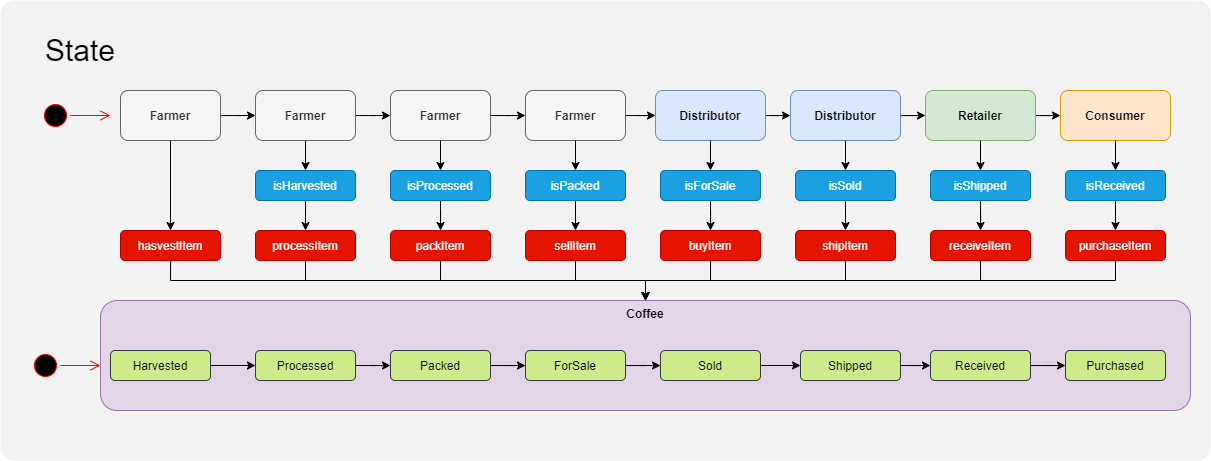

The diagram above was exported from draw.io. Its source (the exported page's mxGraphModel, read from the mxfile embedded in the PNG):
<mxGraphModel dx="1237" dy="1568" grid="1" gridSize="10" guides="1" tooltips="1" connect="1" arrows="1" fold="1" page="1" pageScale="1" pageWidth="1100" pageHeight="850" background="none" math="0" shadow="0">
  <root>
    <mxCell id="0" />
    <mxCell id="1" parent="0" />
    <mxCell id="hE92FMJN_gFbb0_cUJxr-25" value="" style="rounded=1;whiteSpace=wrap;html=1;arcSize=3;fillColor=#F2F2F2;strokeColor=none;" parent="1" vertex="1">
      <mxGeometry x="60" y="-80" width="1210" height="460" as="geometry" />
    </mxCell>
    <mxCell id="fNpMyZP7qU9B1tBTsjrY-53" value="" style="edgeStyle=orthogonalEdgeStyle;rounded=0;orthogonalLoop=1;jettySize=auto;html=1;" edge="1" parent="1" source="hE92FMJN_gFbb0_cUJxr-2" target="fNpMyZP7qU9B1tBTsjrY-46">
      <mxGeometry relative="1" as="geometry" />
    </mxCell>
    <mxCell id="fNpMyZP7qU9B1tBTsjrY-90" style="edgeStyle=orthogonalEdgeStyle;rounded=0;orthogonalLoop=1;jettySize=auto;html=1;entryX=0.5;entryY=0;entryDx=0;entryDy=0;" edge="1" parent="1" source="hE92FMJN_gFbb0_cUJxr-2" target="fNpMyZP7qU9B1tBTsjrY-89">
      <mxGeometry relative="1" as="geometry" />
    </mxCell>
    <mxCell id="hE92FMJN_gFbb0_cUJxr-2" value="Farmer" style="rounded=1;whiteSpace=wrap;html=1;fillColor=#f5f5f5;strokeColor=#666666;fontColor=#333333;fontStyle=1" parent="1" vertex="1">
      <mxGeometry x="180" y="10" width="100" height="50" as="geometry" />
    </mxCell>
    <mxCell id="hE92FMJN_gFbb0_cUJxr-26" value="&lt;font style=&quot;font-size: 30px&quot;&gt;State&lt;/font&gt;" style="text;html=1;strokeColor=none;fillColor=none;align=center;verticalAlign=middle;whiteSpace=wrap;rounded=0;" parent="1" vertex="1">
      <mxGeometry x="120" y="-40" width="40" height="20" as="geometry" />
    </mxCell>
    <mxCell id="fNpMyZP7qU9B1tBTsjrY-1" value="Coffee" style="rounded=1;whiteSpace=wrap;html=1;fillColor=#e1d5e7;strokeColor=#9673a6;fontStyle=1;verticalAlign=top;" vertex="1" parent="1">
      <mxGeometry x="160" y="220" width="1090" height="110" as="geometry" />
    </mxCell>
    <mxCell id="fNpMyZP7qU9B1tBTsjrY-44" value="" style="ellipse;html=1;shape=startState;fillColor=#000000;strokeColor=#ff0000;" vertex="1" parent="1">
      <mxGeometry x="100" y="20" width="30" height="30" as="geometry" />
    </mxCell>
    <mxCell id="fNpMyZP7qU9B1tBTsjrY-45" value="" style="edgeStyle=orthogonalEdgeStyle;html=1;verticalAlign=bottom;endArrow=open;endSize=8;strokeColor=#ff0000;" edge="1" source="fNpMyZP7qU9B1tBTsjrY-44" parent="1">
      <mxGeometry relative="1" as="geometry">
        <mxPoint x="170" y="35" as="targetPoint" />
      </mxGeometry>
    </mxCell>
    <mxCell id="fNpMyZP7qU9B1tBTsjrY-54" value="" style="edgeStyle=orthogonalEdgeStyle;rounded=0;orthogonalLoop=1;jettySize=auto;html=1;" edge="1" parent="1" source="fNpMyZP7qU9B1tBTsjrY-46" target="fNpMyZP7qU9B1tBTsjrY-47">
      <mxGeometry relative="1" as="geometry" />
    </mxCell>
    <mxCell id="fNpMyZP7qU9B1tBTsjrY-63" style="edgeStyle=orthogonalEdgeStyle;rounded=0;orthogonalLoop=1;jettySize=auto;html=1;entryX=0.5;entryY=0;entryDx=0;entryDy=0;" edge="1" parent="1" source="fNpMyZP7qU9B1tBTsjrY-46" target="fNpMyZP7qU9B1tBTsjrY-60">
      <mxGeometry relative="1" as="geometry" />
    </mxCell>
    <mxCell id="fNpMyZP7qU9B1tBTsjrY-46" value="Farmer" style="rounded=1;whiteSpace=wrap;html=1;fillColor=#f5f5f5;strokeColor=#666666;fontColor=#333333;fontStyle=1" vertex="1" parent="1">
      <mxGeometry x="315" y="10" width="100" height="50" as="geometry" />
    </mxCell>
    <mxCell id="fNpMyZP7qU9B1tBTsjrY-55" value="" style="edgeStyle=orthogonalEdgeStyle;rounded=0;orthogonalLoop=1;jettySize=auto;html=1;" edge="1" parent="1" source="fNpMyZP7qU9B1tBTsjrY-47" target="fNpMyZP7qU9B1tBTsjrY-48">
      <mxGeometry relative="1" as="geometry" />
    </mxCell>
    <mxCell id="fNpMyZP7qU9B1tBTsjrY-47" value="Farmer" style="rounded=1;whiteSpace=wrap;html=1;fillColor=#f5f5f5;strokeColor=#666666;fontColor=#333333;fontStyle=1" vertex="1" parent="1">
      <mxGeometry x="450" y="10" width="100" height="50" as="geometry" />
    </mxCell>
    <mxCell id="fNpMyZP7qU9B1tBTsjrY-56" value="" style="edgeStyle=orthogonalEdgeStyle;rounded=0;orthogonalLoop=1;jettySize=auto;html=1;" edge="1" parent="1" source="fNpMyZP7qU9B1tBTsjrY-48" target="fNpMyZP7qU9B1tBTsjrY-49">
      <mxGeometry relative="1" as="geometry" />
    </mxCell>
    <mxCell id="fNpMyZP7qU9B1tBTsjrY-48" value="Farmer" style="rounded=1;whiteSpace=wrap;html=1;fillColor=#f5f5f5;strokeColor=#666666;fontColor=#333333;fontStyle=1" vertex="1" parent="1">
      <mxGeometry x="585" y="10" width="100" height="50" as="geometry" />
    </mxCell>
    <mxCell id="fNpMyZP7qU9B1tBTsjrY-57" value="" style="edgeStyle=orthogonalEdgeStyle;rounded=0;orthogonalLoop=1;jettySize=auto;html=1;" edge="1" parent="1" source="fNpMyZP7qU9B1tBTsjrY-49" target="fNpMyZP7qU9B1tBTsjrY-50">
      <mxGeometry relative="1" as="geometry" />
    </mxCell>
    <mxCell id="fNpMyZP7qU9B1tBTsjrY-49" value="Distributor" style="rounded=1;whiteSpace=wrap;html=1;fillColor=#dae8fc;strokeColor=#6c8ebf;fontStyle=1" vertex="1" parent="1">
      <mxGeometry x="715" y="10" width="110" height="50" as="geometry" />
    </mxCell>
    <mxCell id="fNpMyZP7qU9B1tBTsjrY-58" value="" style="edgeStyle=orthogonalEdgeStyle;rounded=0;orthogonalLoop=1;jettySize=auto;html=1;" edge="1" parent="1" source="fNpMyZP7qU9B1tBTsjrY-50" target="fNpMyZP7qU9B1tBTsjrY-51">
      <mxGeometry relative="1" as="geometry" />
    </mxCell>
    <mxCell id="fNpMyZP7qU9B1tBTsjrY-50" value="Distributor" style="rounded=1;whiteSpace=wrap;html=1;fillColor=#dae8fc;strokeColor=#6c8ebf;fontStyle=1" vertex="1" parent="1">
      <mxGeometry x="850" y="10" width="110" height="50" as="geometry" />
    </mxCell>
    <mxCell id="fNpMyZP7qU9B1tBTsjrY-59" value="" style="edgeStyle=orthogonalEdgeStyle;rounded=0;orthogonalLoop=1;jettySize=auto;html=1;" edge="1" parent="1" source="fNpMyZP7qU9B1tBTsjrY-51" target="fNpMyZP7qU9B1tBTsjrY-52">
      <mxGeometry relative="1" as="geometry" />
    </mxCell>
    <mxCell id="fNpMyZP7qU9B1tBTsjrY-51" value="Retailer" style="rounded=1;whiteSpace=wrap;html=1;fillColor=#d5e8d4;strokeColor=#82b366;fontStyle=1" vertex="1" parent="1">
      <mxGeometry x="985" y="10" width="110" height="50" as="geometry" />
    </mxCell>
    <mxCell id="fNpMyZP7qU9B1tBTsjrY-52" value="Consumer" style="rounded=1;whiteSpace=wrap;html=1;fillColor=#ffe6cc;strokeColor=#d79b00;fontStyle=1" vertex="1" parent="1">
      <mxGeometry x="1120" y="10" width="110" height="50" as="geometry" />
    </mxCell>
    <mxCell id="fNpMyZP7qU9B1tBTsjrY-64" value="" style="edgeStyle=orthogonalEdgeStyle;rounded=0;orthogonalLoop=1;jettySize=auto;html=1;" edge="1" parent="1" source="fNpMyZP7qU9B1tBTsjrY-60" target="fNpMyZP7qU9B1tBTsjrY-61">
      <mxGeometry relative="1" as="geometry" />
    </mxCell>
    <mxCell id="fNpMyZP7qU9B1tBTsjrY-60" value="isHarvested" style="rounded=1;whiteSpace=wrap;html=1;fillColor=#1ba1e2;strokeColor=#006EAF;fontColor=#ffffff;" vertex="1" parent="1">
      <mxGeometry x="315" y="90" width="100" height="30" as="geometry" />
    </mxCell>
    <mxCell id="fNpMyZP7qU9B1tBTsjrY-92" value="" style="edgeStyle=orthogonalEdgeStyle;rounded=0;orthogonalLoop=1;jettySize=auto;html=1;" edge="1" parent="1" source="fNpMyZP7qU9B1tBTsjrY-61" target="fNpMyZP7qU9B1tBTsjrY-1">
      <mxGeometry relative="1" as="geometry" />
    </mxCell>
    <mxCell id="fNpMyZP7qU9B1tBTsjrY-61" value="processItem" style="rounded=1;whiteSpace=wrap;html=1;fillColor=#e51400;strokeColor=#B20000;fontColor=#ffffff;" vertex="1" parent="1">
      <mxGeometry x="315" y="150" width="100" height="30" as="geometry" />
    </mxCell>
    <mxCell id="fNpMyZP7qU9B1tBTsjrY-65" style="edgeStyle=orthogonalEdgeStyle;rounded=0;orthogonalLoop=1;jettySize=auto;html=1;entryX=0.5;entryY=0;entryDx=0;entryDy=0;" edge="1" parent="1" target="fNpMyZP7qU9B1tBTsjrY-67">
      <mxGeometry relative="1" as="geometry">
        <mxPoint x="500" y="60" as="sourcePoint" />
      </mxGeometry>
    </mxCell>
    <mxCell id="fNpMyZP7qU9B1tBTsjrY-66" value="" style="edgeStyle=orthogonalEdgeStyle;rounded=0;orthogonalLoop=1;jettySize=auto;html=1;" edge="1" parent="1" source="fNpMyZP7qU9B1tBTsjrY-67" target="fNpMyZP7qU9B1tBTsjrY-68">
      <mxGeometry relative="1" as="geometry" />
    </mxCell>
    <mxCell id="fNpMyZP7qU9B1tBTsjrY-67" value="isProcessed" style="rounded=1;whiteSpace=wrap;html=1;fillColor=#1ba1e2;strokeColor=#006EAF;fontColor=#ffffff;" vertex="1" parent="1">
      <mxGeometry x="450" y="90" width="100" height="30" as="geometry" />
    </mxCell>
    <mxCell id="fNpMyZP7qU9B1tBTsjrY-93" value="" style="edgeStyle=orthogonalEdgeStyle;rounded=0;orthogonalLoop=1;jettySize=auto;html=1;" edge="1" parent="1" source="fNpMyZP7qU9B1tBTsjrY-68" target="fNpMyZP7qU9B1tBTsjrY-1">
      <mxGeometry relative="1" as="geometry" />
    </mxCell>
    <mxCell id="fNpMyZP7qU9B1tBTsjrY-68" value="packItem" style="rounded=1;whiteSpace=wrap;html=1;fillColor=#e51400;strokeColor=#B20000;fontColor=#ffffff;" vertex="1" parent="1">
      <mxGeometry x="450" y="150" width="100" height="30" as="geometry" />
    </mxCell>
    <mxCell id="fNpMyZP7qU9B1tBTsjrY-69" style="edgeStyle=orthogonalEdgeStyle;rounded=0;orthogonalLoop=1;jettySize=auto;html=1;entryX=0.5;entryY=0;entryDx=0;entryDy=0;" edge="1" parent="1" target="fNpMyZP7qU9B1tBTsjrY-71">
      <mxGeometry relative="1" as="geometry">
        <mxPoint x="635.0000000000002" y="60" as="sourcePoint" />
      </mxGeometry>
    </mxCell>
    <mxCell id="fNpMyZP7qU9B1tBTsjrY-70" value="" style="edgeStyle=orthogonalEdgeStyle;rounded=0;orthogonalLoop=1;jettySize=auto;html=1;" edge="1" parent="1" source="fNpMyZP7qU9B1tBTsjrY-71" target="fNpMyZP7qU9B1tBTsjrY-72">
      <mxGeometry relative="1" as="geometry" />
    </mxCell>
    <mxCell id="fNpMyZP7qU9B1tBTsjrY-71" value="isPacked" style="rounded=1;whiteSpace=wrap;html=1;fillColor=#1ba1e2;strokeColor=#006EAF;fontColor=#ffffff;" vertex="1" parent="1">
      <mxGeometry x="585" y="90" width="100" height="30" as="geometry" />
    </mxCell>
    <mxCell id="fNpMyZP7qU9B1tBTsjrY-94" value="" style="edgeStyle=orthogonalEdgeStyle;rounded=0;orthogonalLoop=1;jettySize=auto;html=1;" edge="1" parent="1" source="fNpMyZP7qU9B1tBTsjrY-72" target="fNpMyZP7qU9B1tBTsjrY-1">
      <mxGeometry relative="1" as="geometry" />
    </mxCell>
    <mxCell id="fNpMyZP7qU9B1tBTsjrY-72" value="sellItem" style="rounded=1;whiteSpace=wrap;html=1;fillColor=#e51400;strokeColor=#B20000;fontColor=#ffffff;" vertex="1" parent="1">
      <mxGeometry x="585" y="150" width="100" height="30" as="geometry" />
    </mxCell>
    <mxCell id="fNpMyZP7qU9B1tBTsjrY-73" style="edgeStyle=orthogonalEdgeStyle;rounded=0;orthogonalLoop=1;jettySize=auto;html=1;entryX=0.5;entryY=0;entryDx=0;entryDy=0;" edge="1" parent="1" target="fNpMyZP7qU9B1tBTsjrY-75">
      <mxGeometry relative="1" as="geometry">
        <mxPoint x="770.0000000000002" y="60" as="sourcePoint" />
      </mxGeometry>
    </mxCell>
    <mxCell id="fNpMyZP7qU9B1tBTsjrY-74" value="" style="edgeStyle=orthogonalEdgeStyle;rounded=0;orthogonalLoop=1;jettySize=auto;html=1;" edge="1" parent="1" source="fNpMyZP7qU9B1tBTsjrY-75" target="fNpMyZP7qU9B1tBTsjrY-76">
      <mxGeometry relative="1" as="geometry" />
    </mxCell>
    <mxCell id="fNpMyZP7qU9B1tBTsjrY-75" value="isForSale" style="rounded=1;whiteSpace=wrap;html=1;fillColor=#1ba1e2;strokeColor=#006EAF;fontColor=#ffffff;" vertex="1" parent="1">
      <mxGeometry x="720" y="90" width="100" height="30" as="geometry" />
    </mxCell>
    <mxCell id="fNpMyZP7qU9B1tBTsjrY-95" value="" style="edgeStyle=orthogonalEdgeStyle;rounded=0;orthogonalLoop=1;jettySize=auto;html=1;" edge="1" parent="1" source="fNpMyZP7qU9B1tBTsjrY-76" target="fNpMyZP7qU9B1tBTsjrY-1">
      <mxGeometry relative="1" as="geometry" />
    </mxCell>
    <mxCell id="fNpMyZP7qU9B1tBTsjrY-76" value="buyItem" style="rounded=1;whiteSpace=wrap;html=1;fillColor=#e51400;strokeColor=#B20000;fontColor=#ffffff;" vertex="1" parent="1">
      <mxGeometry x="720" y="150" width="100" height="30" as="geometry" />
    </mxCell>
    <mxCell id="fNpMyZP7qU9B1tBTsjrY-77" style="edgeStyle=orthogonalEdgeStyle;rounded=0;orthogonalLoop=1;jettySize=auto;html=1;entryX=0.5;entryY=0;entryDx=0;entryDy=0;" edge="1" parent="1" target="fNpMyZP7qU9B1tBTsjrY-79">
      <mxGeometry relative="1" as="geometry">
        <mxPoint x="905.0000000000002" y="60" as="sourcePoint" />
      </mxGeometry>
    </mxCell>
    <mxCell id="fNpMyZP7qU9B1tBTsjrY-78" value="" style="edgeStyle=orthogonalEdgeStyle;rounded=0;orthogonalLoop=1;jettySize=auto;html=1;" edge="1" parent="1" source="fNpMyZP7qU9B1tBTsjrY-79" target="fNpMyZP7qU9B1tBTsjrY-80">
      <mxGeometry relative="1" as="geometry" />
    </mxCell>
    <mxCell id="fNpMyZP7qU9B1tBTsjrY-79" value="isSold" style="rounded=1;whiteSpace=wrap;html=1;fillColor=#1ba1e2;strokeColor=#006EAF;fontColor=#ffffff;" vertex="1" parent="1">
      <mxGeometry x="855" y="90" width="100" height="30" as="geometry" />
    </mxCell>
    <mxCell id="fNpMyZP7qU9B1tBTsjrY-96" value="" style="edgeStyle=orthogonalEdgeStyle;rounded=0;orthogonalLoop=1;jettySize=auto;html=1;" edge="1" parent="1" source="fNpMyZP7qU9B1tBTsjrY-80" target="fNpMyZP7qU9B1tBTsjrY-1">
      <mxGeometry relative="1" as="geometry" />
    </mxCell>
    <mxCell id="fNpMyZP7qU9B1tBTsjrY-80" value="shipItem" style="rounded=1;whiteSpace=wrap;html=1;fillColor=#e51400;strokeColor=#B20000;fontColor=#ffffff;" vertex="1" parent="1">
      <mxGeometry x="855" y="150" width="100" height="30" as="geometry" />
    </mxCell>
    <mxCell id="fNpMyZP7qU9B1tBTsjrY-81" style="edgeStyle=orthogonalEdgeStyle;rounded=0;orthogonalLoop=1;jettySize=auto;html=1;entryX=0.5;entryY=0;entryDx=0;entryDy=0;" edge="1" parent="1" target="fNpMyZP7qU9B1tBTsjrY-83">
      <mxGeometry relative="1" as="geometry">
        <mxPoint x="1040" y="60" as="sourcePoint" />
      </mxGeometry>
    </mxCell>
    <mxCell id="fNpMyZP7qU9B1tBTsjrY-82" value="" style="edgeStyle=orthogonalEdgeStyle;rounded=0;orthogonalLoop=1;jettySize=auto;html=1;" edge="1" parent="1" source="fNpMyZP7qU9B1tBTsjrY-83" target="fNpMyZP7qU9B1tBTsjrY-84">
      <mxGeometry relative="1" as="geometry" />
    </mxCell>
    <mxCell id="fNpMyZP7qU9B1tBTsjrY-83" value="isShipped" style="rounded=1;whiteSpace=wrap;html=1;fillColor=#1ba1e2;strokeColor=#006EAF;fontColor=#ffffff;" vertex="1" parent="1">
      <mxGeometry x="990" y="90" width="100" height="30" as="geometry" />
    </mxCell>
    <mxCell id="fNpMyZP7qU9B1tBTsjrY-97" value="" style="edgeStyle=orthogonalEdgeStyle;rounded=0;orthogonalLoop=1;jettySize=auto;html=1;" edge="1" parent="1" source="fNpMyZP7qU9B1tBTsjrY-84" target="fNpMyZP7qU9B1tBTsjrY-1">
      <mxGeometry relative="1" as="geometry" />
    </mxCell>
    <mxCell id="fNpMyZP7qU9B1tBTsjrY-84" value="receiveItem" style="rounded=1;whiteSpace=wrap;html=1;fillColor=#e51400;strokeColor=#B20000;fontColor=#ffffff;" vertex="1" parent="1">
      <mxGeometry x="990" y="150" width="100" height="30" as="geometry" />
    </mxCell>
    <mxCell id="fNpMyZP7qU9B1tBTsjrY-85" style="edgeStyle=orthogonalEdgeStyle;rounded=0;orthogonalLoop=1;jettySize=auto;html=1;entryX=0.5;entryY=0;entryDx=0;entryDy=0;" edge="1" parent="1" target="fNpMyZP7qU9B1tBTsjrY-87">
      <mxGeometry relative="1" as="geometry">
        <mxPoint x="1175" y="60" as="sourcePoint" />
      </mxGeometry>
    </mxCell>
    <mxCell id="fNpMyZP7qU9B1tBTsjrY-86" value="" style="edgeStyle=orthogonalEdgeStyle;rounded=0;orthogonalLoop=1;jettySize=auto;html=1;" edge="1" parent="1" source="fNpMyZP7qU9B1tBTsjrY-87" target="fNpMyZP7qU9B1tBTsjrY-88">
      <mxGeometry relative="1" as="geometry" />
    </mxCell>
    <mxCell id="fNpMyZP7qU9B1tBTsjrY-87" value="isReceived" style="rounded=1;whiteSpace=wrap;html=1;fillColor=#1ba1e2;strokeColor=#006EAF;fontColor=#ffffff;" vertex="1" parent="1">
      <mxGeometry x="1125" y="90" width="100" height="30" as="geometry" />
    </mxCell>
    <mxCell id="fNpMyZP7qU9B1tBTsjrY-98" value="" style="edgeStyle=orthogonalEdgeStyle;rounded=0;orthogonalLoop=1;jettySize=auto;html=1;" edge="1" parent="1" source="fNpMyZP7qU9B1tBTsjrY-88" target="fNpMyZP7qU9B1tBTsjrY-1">
      <mxGeometry relative="1" as="geometry" />
    </mxCell>
    <mxCell id="fNpMyZP7qU9B1tBTsjrY-88" value="purchaseItem" style="rounded=1;whiteSpace=wrap;html=1;fillColor=#e51400;strokeColor=#B20000;fontColor=#ffffff;" vertex="1" parent="1">
      <mxGeometry x="1125" y="150" width="100" height="30" as="geometry" />
    </mxCell>
    <mxCell id="fNpMyZP7qU9B1tBTsjrY-91" value="" style="edgeStyle=orthogonalEdgeStyle;rounded=0;orthogonalLoop=1;jettySize=auto;html=1;" edge="1" parent="1" source="fNpMyZP7qU9B1tBTsjrY-89" target="fNpMyZP7qU9B1tBTsjrY-1">
      <mxGeometry relative="1" as="geometry" />
    </mxCell>
    <mxCell id="fNpMyZP7qU9B1tBTsjrY-89" value="hasvestItem" style="rounded=1;whiteSpace=wrap;html=1;fillColor=#e51400;strokeColor=#B20000;fontColor=#ffffff;" vertex="1" parent="1">
      <mxGeometry x="180" y="150" width="100" height="30" as="geometry" />
    </mxCell>
    <mxCell id="fNpMyZP7qU9B1tBTsjrY-99" value="" style="ellipse;html=1;shape=startState;fillColor=#000000;strokeColor=#ff0000;" vertex="1" parent="1">
      <mxGeometry x="90" y="270" width="30" height="30" as="geometry" />
    </mxCell>
    <mxCell id="fNpMyZP7qU9B1tBTsjrY-100" value="" style="edgeStyle=orthogonalEdgeStyle;html=1;verticalAlign=bottom;endArrow=open;endSize=8;strokeColor=#ff0000;" edge="1" parent="1" source="fNpMyZP7qU9B1tBTsjrY-99">
      <mxGeometry relative="1" as="geometry">
        <mxPoint x="160" y="285" as="targetPoint" />
      </mxGeometry>
    </mxCell>
    <mxCell id="fNpMyZP7qU9B1tBTsjrY-109" value="" style="edgeStyle=orthogonalEdgeStyle;rounded=0;orthogonalLoop=1;jettySize=auto;html=1;" edge="1" parent="1" source="fNpMyZP7qU9B1tBTsjrY-101" target="fNpMyZP7qU9B1tBTsjrY-102">
      <mxGeometry relative="1" as="geometry" />
    </mxCell>
    <mxCell id="fNpMyZP7qU9B1tBTsjrY-101" value="Harvested" style="rounded=1;whiteSpace=wrap;html=1;fillColor=#cdeb8b;strokeColor=#36393d;" vertex="1" parent="1">
      <mxGeometry x="170" y="270" width="100" height="30" as="geometry" />
    </mxCell>
    <mxCell id="fNpMyZP7qU9B1tBTsjrY-110" value="" style="edgeStyle=orthogonalEdgeStyle;rounded=0;orthogonalLoop=1;jettySize=auto;html=1;" edge="1" parent="1" source="fNpMyZP7qU9B1tBTsjrY-102" target="fNpMyZP7qU9B1tBTsjrY-103">
      <mxGeometry relative="1" as="geometry" />
    </mxCell>
    <mxCell id="fNpMyZP7qU9B1tBTsjrY-102" value="Processed" style="rounded=1;whiteSpace=wrap;html=1;fillColor=#cdeb8b;strokeColor=#36393d;" vertex="1" parent="1">
      <mxGeometry x="315" y="270" width="100" height="30" as="geometry" />
    </mxCell>
    <mxCell id="fNpMyZP7qU9B1tBTsjrY-111" value="" style="edgeStyle=orthogonalEdgeStyle;rounded=0;orthogonalLoop=1;jettySize=auto;html=1;" edge="1" parent="1" source="fNpMyZP7qU9B1tBTsjrY-103" target="fNpMyZP7qU9B1tBTsjrY-104">
      <mxGeometry relative="1" as="geometry" />
    </mxCell>
    <mxCell id="fNpMyZP7qU9B1tBTsjrY-103" value="Packed" style="rounded=1;whiteSpace=wrap;html=1;fillColor=#cdeb8b;strokeColor=#36393d;" vertex="1" parent="1">
      <mxGeometry x="450" y="270" width="100" height="30" as="geometry" />
    </mxCell>
    <mxCell id="fNpMyZP7qU9B1tBTsjrY-112" value="" style="edgeStyle=orthogonalEdgeStyle;rounded=0;orthogonalLoop=1;jettySize=auto;html=1;" edge="1" parent="1" source="fNpMyZP7qU9B1tBTsjrY-104" target="fNpMyZP7qU9B1tBTsjrY-105">
      <mxGeometry relative="1" as="geometry" />
    </mxCell>
    <mxCell id="fNpMyZP7qU9B1tBTsjrY-104" value="ForSale" style="rounded=1;whiteSpace=wrap;html=1;fillColor=#cdeb8b;strokeColor=#36393d;" vertex="1" parent="1">
      <mxGeometry x="585" y="270" width="100" height="30" as="geometry" />
    </mxCell>
    <mxCell id="fNpMyZP7qU9B1tBTsjrY-113" value="" style="edgeStyle=orthogonalEdgeStyle;rounded=0;orthogonalLoop=1;jettySize=auto;html=1;" edge="1" parent="1" source="fNpMyZP7qU9B1tBTsjrY-105" target="fNpMyZP7qU9B1tBTsjrY-106">
      <mxGeometry relative="1" as="geometry" />
    </mxCell>
    <mxCell id="fNpMyZP7qU9B1tBTsjrY-105" value="Sold" style="rounded=1;whiteSpace=wrap;html=1;fillColor=#cdeb8b;strokeColor=#36393d;" vertex="1" parent="1">
      <mxGeometry x="720" y="270" width="100" height="30" as="geometry" />
    </mxCell>
    <mxCell id="fNpMyZP7qU9B1tBTsjrY-114" value="" style="edgeStyle=orthogonalEdgeStyle;rounded=0;orthogonalLoop=1;jettySize=auto;html=1;" edge="1" parent="1" source="fNpMyZP7qU9B1tBTsjrY-106" target="fNpMyZP7qU9B1tBTsjrY-107">
      <mxGeometry relative="1" as="geometry" />
    </mxCell>
    <mxCell id="fNpMyZP7qU9B1tBTsjrY-106" value="Shipped" style="rounded=1;whiteSpace=wrap;html=1;fillColor=#cdeb8b;strokeColor=#36393d;" vertex="1" parent="1">
      <mxGeometry x="860" y="270" width="100" height="30" as="geometry" />
    </mxCell>
    <mxCell id="fNpMyZP7qU9B1tBTsjrY-115" value="" style="edgeStyle=orthogonalEdgeStyle;rounded=0;orthogonalLoop=1;jettySize=auto;html=1;" edge="1" parent="1" source="fNpMyZP7qU9B1tBTsjrY-107" target="fNpMyZP7qU9B1tBTsjrY-108">
      <mxGeometry relative="1" as="geometry" />
    </mxCell>
    <mxCell id="fNpMyZP7qU9B1tBTsjrY-107" value="Received" style="rounded=1;whiteSpace=wrap;html=1;fillColor=#cdeb8b;strokeColor=#36393d;" vertex="1" parent="1">
      <mxGeometry x="990" y="270" width="100" height="30" as="geometry" />
    </mxCell>
    <mxCell id="fNpMyZP7qU9B1tBTsjrY-108" value="Purchased" style="rounded=1;whiteSpace=wrap;html=1;fillColor=#cdeb8b;strokeColor=#36393d;" vertex="1" parent="1">
      <mxGeometry x="1125" y="270" width="100" height="30" as="geometry" />
    </mxCell>
  </root>
</mxGraphModel>